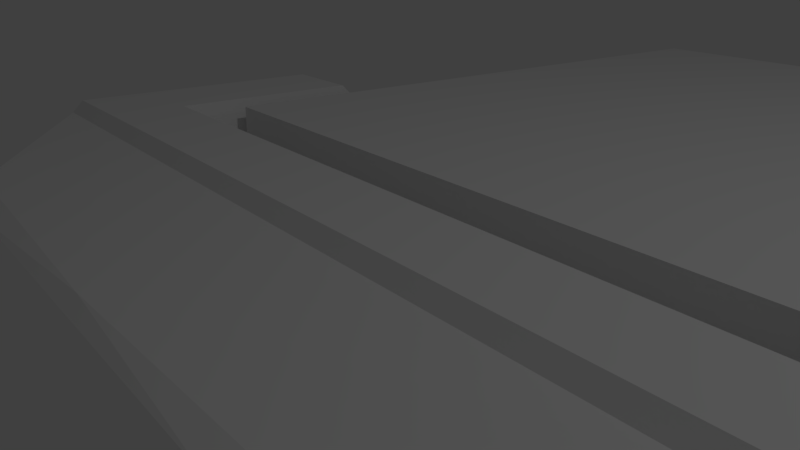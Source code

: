 # Source: dockPlatforms.blend  (saved by Blender 2.79.0; exported with 4.5.12 LTS)
import bpy
from mathutils import Matrix  # noqa: F401  (used for matrix-valued properties, if any)

bpy.ops.wm.read_factory_settings(use_empty=True)
scene = bpy.context.scene
scene.name = 'Scene'

# ---- collections
col_collection_1 = bpy.data.collections.new('Collection 1'); scene.collection.children.link(col_collection_1)

# ---- materials (node trees are filled in below, after node groups)
mat_material = bpy.data.materials.new('Material')
mat_material.alpha_threshold = 0.0
mat_material.use_transparent_shadow = False
mat_material.roughness = 0.5
mat_material.line_color = (0.0, 0.0, 0.0, 1.0)

# ---- material node trees

# ---- world
world_world = bpy.data.worlds.new('World'); scene.world = world_world
world_world.color = (0.05088, 0.05088, 0.05088)
world_world.use_sun_shadow = False
world_world.sun_shadow_jitter_overblur = 0.0
world_world.cycles.sampling_method = 'MANUAL'

# ---- cameras
cam_camera = bpy.data.cameras.new('Camera')
cam_camera.clip_end = 100.0
cam_camera.lens = 35.0
cam_camera.sensor_width = 32.0
cam_camera.sensor_height = 18.0
cam_camera.ortho_scale = 7.314
cam_camera.dof.focus_distance = 0.0
cam_camera.dof.aperture_fstop = 128.0

# ---- lights
light_lamp = bpy.data.lights.new('Lamp', 'POINT')
light_lamp.transmission_factor = 0.0
light_lamp.cutoff_distance = 30.0
light_lamp.energy = 100.0
light_lamp.shadow_buffer_clip_start = 1.001
light_lamp.shadow_soft_size = 0.1
light_lamp.shadow_maximum_resolution = 0.006
light_lamp.use_absolute_resolution = True

# ---- meshes
me_cube_001 = bpy.data.meshes.new('Cube.001')
me_cube_001.from_pydata([(-1.0, -1.0, -1.0), (-1.0, -1.0, 1.0), (-1.0, 1.0, -1.0), (-1.0, 1.0, 1.0), (1.0, -1.0, -1.0), (1.0, -1.0, 1.0), (1.0, 1.0, -1.0), (1.0, 1.0, 1.0)], [], [(0, 1, 3, 2), (2, 3, 7, 6), (6, 7, 5, 4), (4, 5, 1, 0), (2, 6, 4, 0), (7, 3, 1, 5)])
me_cube_001.use_remesh_preserve_volume = False
me_cube_001.use_remesh_preserve_attributes = False
me_cube_001.use_mirror_vertex_groups = False
me_cube_001.update()
me_cube = bpy.data.meshes.new('Cube')
me_cube.from_pydata([(2.838, -0.3379, 0.1308), (2.838, -0.7395, 0.1308), (2.79, -0.3379, 0.1958), (2.79, -0.6769, 0.1958), (2.758, -0.8503, 0.1561), (2.726, -0.3379, 0.2361), (2.726, -0.7876, 0.2361), (1.806, -1.642, 0.04967), (2.113, -0.2548, 0.1561), (2.113, -0.8503, 0.1561), (2.151, -0.3174, 0.2361), (2.101, -0.7876, 0.2361), (1.304, -1.642, 0.04967), (2.838, 0.8589, 0.1308), (2.79, 0.7963, 0.1958), (2.758, 0.9697, 0.1561), (2.726, 0.907, 0.2361), (2.113, 0.9697, 0.1561), (2.151, 0.907, 0.2361), (-2.838, -0.3379, 0.1308), (-2.838, -0.7395, 0.1308), (0.0, -0.8503, 0.1561), (0.0, -0.2548, 0.1561), (-2.79, -0.3379, 0.1958), (-2.79, -0.6769, 0.1958), (0.0, -0.7876, 0.2361), (0.0, -0.3174, 0.2361), (-2.758, -0.8503, 0.1561), (-2.726, -0.3379, 0.2361), (-2.726, -0.7876, 0.2361), (0.0, -1.687, 0.04967), (-1.806, -1.642, 0.04967), (-2.113, -0.2548, 0.1561), (-2.113, -0.8503, 0.1561), (-2.151, -0.3174, 0.2361), (-2.101, -0.7876, 0.2361), (-1.304, -1.642, 0.04967), (-2.838, 0.8589, 0.1308), (-2.79, 0.7963, 0.1958), (-2.758, 0.9697, 0.1561), (-2.726, 0.907, 0.2361), (-2.113, 0.9697, 0.1561), (-2.151, 0.907, 0.2361), (2.838, -0.3379, 0.0), (2.838, -0.8402, 0.0), (2.838, -0.3379, -0.1308), (2.838, -0.7395, -0.1308), (2.79, -0.3379, -0.1958), (2.79, -0.6769, -0.1958), (2.758, 0.9756, 0.0), (2.758, -0.951, 0.0), (2.758, -0.8503, -0.1561), (2.726, -0.3379, -0.2361), (2.726, -0.7876, -0.2361), (1.862, -1.755, 0.0), (1.806, -1.642, -0.04967), (2.065, -0.1295, 0.0), (2.113, -0.9668, 0.0), (2.113, -0.2548, -0.1561), (2.113, -0.8503, -0.1561), (2.151, -0.3174, -0.2361), (2.101, -0.7876, -0.2361), (1.318, -1.755, 0.0), (1.304, -1.642, -0.04967), (2.838, 0.9842, 0.0), (2.838, 0.8589, -0.1308), (2.79, 0.7963, -0.1958), (2.758, 1.095, 0.0), (2.758, 0.9697, -0.1561), (2.726, 0.907, -0.2361), (2.065, 1.095, 0.0), (2.113, 0.9697, -0.1561), (2.151, 0.907, -0.2361), (-2.838, -0.3379, 0.0), (-2.838, -0.8402, 0.0), (0.0, -0.9756, 0.0), (0.0, -0.1295, 0.0), (-2.838, -0.3379, -0.1308), (-2.838, -0.7395, -0.1308), (0.0, -0.8503, -0.1561), (0.0, -0.2548, -0.1561), (-2.79, -0.3379, -0.1958), (-2.79, -0.6769, -0.1958), (0.0, -0.7876, -0.2361), (0.0, -0.3174, -0.2361), (-2.758, 0.9756, 0.0), (-2.758, -0.951, 0.0), (-2.758, -0.8503, -0.1561), (-2.726, -0.3379, -0.2361), (-2.726, -0.7876, -0.2361), (-1.862, -1.755, 0.0), (0.0, -1.755, 0.0), (0.0, -1.687, -0.04967), (-1.806, -1.642, -0.04967), (-2.065, -0.1295, 0.0), (-2.113, -0.9668, 0.0), (-2.113, -0.2548, -0.1561), (-2.113, -0.8503, -0.1561), (-2.151, -0.3174, -0.2361), (-2.101, -0.7876, -0.2361), (-1.318, -1.755, 0.0), (-1.304, -1.642, -0.04967), (-2.838, 0.9842, 0.0), (-2.838, 0.8589, -0.1308), (-2.79, 0.7963, -0.1958), (-2.758, 1.095, 0.0), (-2.758, 0.9697, -0.1561), (-2.726, 0.907, -0.2361), (-2.065, 1.095, 0.0), (-2.113, 0.9697, -0.1561), (-2.151, 0.907, -0.2361)], [(50, 49), (67, 49), (86, 85), (105, 85)], [(8, 56, 76, 22), (10, 8, 22, 26), (9, 21, 30, 12), (43, 0, 1, 44), (9, 11, 25, 21), (0, 2, 3, 1), (1, 3, 6, 4), (44, 1, 4, 50), (56, 8, 17, 70), (62, 12, 30, 91), (50, 4, 7, 54), (54, 7, 12, 62), (4, 6, 11, 9), (4, 9, 12, 7), (10, 5, 16, 18), (2, 0, 13, 14), (26, 25, 11, 10), (14, 13, 15, 16), (10, 11, 6, 5), (5, 6, 3, 2), (13, 64, 67, 15), (16, 15, 17, 18), (15, 67, 70, 17), (0, 43, 64, 13), (5, 2, 14, 16), (8, 10, 18, 17), (32, 22, 76, 94), (34, 26, 22, 32), (75, 76, 22, 21), (33, 36, 30, 21), (73, 74, 20, 19), (21, 22, 26, 25), (33, 21, 25, 35), (19, 20, 24, 23), (20, 27, 29, 24), (74, 86, 27, 20), (94, 108, 41, 32), (100, 91, 30, 36), (86, 90, 31, 27), (21, 30, 91, 75), (90, 100, 36, 31), (27, 33, 35, 29), (27, 31, 36, 33), (34, 42, 40, 28), (23, 38, 37, 19), (26, 34, 35, 25), (38, 40, 39, 37), (34, 28, 29, 35), (28, 23, 24, 29), (37, 39, 105, 102), (40, 42, 41, 39), (39, 41, 108, 105), (19, 37, 102, 73), (28, 40, 38, 23), (32, 41, 42, 34), (56, 76, 75, 57), (58, 80, 76, 56), (60, 84, 80, 58), (59, 63, 92, 79), (43, 44, 46, 45), (59, 79, 83, 61), (45, 46, 48, 47), (46, 51, 53, 48), (44, 50, 51, 46), (56, 70, 71, 58), (62, 91, 92, 63), (50, 54, 55, 51), (57, 62, 54, 50), (75, 91, 62, 57), (54, 62, 63, 55), (51, 59, 61, 53), (51, 55, 63, 59), (60, 72, 69, 52), (47, 66, 65, 45), (84, 60, 61, 83), (66, 69, 68, 65), (60, 52, 53, 61), (52, 47, 48, 53), (65, 68, 67, 64), (69, 72, 71, 68), (68, 71, 70, 67), (45, 65, 64, 43), (52, 69, 66, 47), (58, 71, 72, 60), (94, 95, 75, 76), (96, 94, 76, 80), (98, 96, 80, 84), (75, 79, 80, 76), (97, 79, 92, 101), (73, 77, 78, 74), (79, 83, 84, 80), (97, 99, 83, 79), (77, 81, 82, 78), (78, 82, 89, 87), (74, 78, 87, 86), (94, 96, 109, 108), (100, 101, 92, 91), (86, 87, 93, 90), (79, 75, 91, 92), (95, 86, 90, 100), (75, 95, 100, 91), (90, 93, 101, 100), (87, 89, 99, 97), (87, 97, 101, 93), (98, 88, 107, 110), (81, 77, 103, 104), (84, 83, 99, 98), (104, 103, 106, 107), (98, 99, 89, 88), (88, 89, 82, 81), (103, 102, 105, 106), (107, 106, 109, 110), (106, 105, 108, 109), (77, 73, 102, 103), (88, 81, 104, 107), (96, 98, 110, 109)])
_uv = me_cube.uv_layers.new(name='UVMap')
_uv.uv.foreach_set('vector', [0.5563, 0.5781, 0.5326, 0.5, -0.5, 0.5, -0.5, 0.5781, 0.5754, 0.618, 0.5563, 0.5781, -0.5, 0.5781, -0.5, 0.618, 0.5563, 0.07485, -0.5, 0.07485, -0.5, -0.3437, 0.1522, -0.3209, 0.3311, 0.5, 0.3311, 0.5654, 0.1302, 0.5654, 0.0799, 0.5, 0.5563, 0.5781, 0.5506, 0.618, -0.5, 0.618, -0.5, 0.5781, 0.3311, 0.5654, 0.3311, 0.5979, 0.1616, 0.5979, 0.1302, 0.5654, 0.1302, 0.5654, 0.1616, 0.5979, 0.1062, 0.618, 0.07485, 0.5781, 0.0799, 0.5, 0.1302, 0.5654, 0.07485, 0.5781, 0.02451, 0.5, 0.4353, 0.5, 0.3726, 0.5781, 0.9848, 0.5781, 1.047, 0.5, 0.159, 0.6227, 0.1522, 0.6791, -0.5, 0.6563, -0.5, 0.6227, 0.879, 0.02451, 0.879, 0.07485, 0.4032, -0.3209, 0.4308, -0.3773, 0.4308, 0.6227, 0.4032, 0.6791, 0.1522, 0.6791, 0.159, 0.6227, 0.879, 0.5781, 0.863, 0.618, 0.5506, 0.618, 0.5563, 0.5781, 0.879, 0.07485, 0.5563, 0.07485, 0.1522, -0.3209, 0.4032, -0.3209, 0.5754, 0.3413, 0.863, 0.3311, 0.863, 0.9535, 0.5754, 0.9535, 0.3311, 0.5979, 0.3311, 0.5654, 0.9295, 0.5654, 0.8981, 0.5979, 0.5, 0.3413, 0.5, 0.1062, 1.551, 0.1062, 1.575, 0.3413, 0.8981, 0.5979, 0.9295, 0.5654, 0.9848, 0.5781, 0.9535, 0.618, 0.5754, 0.3413, 0.5506, 0.1062, 0.863, 0.1062, 0.863, 0.3311, 0.863, 0.3311, 0.863, 0.1062, 0.8951, 0.1616, 0.8951, 0.3311, 0.9295, 0.5654, 0.9921, 0.5, 1.047, 0.5, 0.9848, 0.5781, 0.863, 0.618, 0.879, 0.5781, 0.5563, 0.5781, 0.5754, 0.618, 0.879, 0.5781, 0.879, 0.5, 0.5326, 0.5, 0.5563, 0.5781, 0.3311, 0.5654, 0.3311, 0.5, 0.9921, 0.5, 0.9295, 0.5654, 0.863, 0.3311, 0.8951, 0.3311, 0.8951, 0.8981, 0.863, 0.9535, 0.3726, 0.5781, 0.3413, 0.618, 0.9535, 0.618, 0.9848, 0.5781, 0.4437, 0.5781, 1.5, 0.5781, 1.5, 0.5, 0.4674, 0.5, 0.4246, 0.618, 1.5, 0.618, 1.5, 0.5781, 0.4437, 0.5781, 0.0122, 0.5, 0.4353, 0.5, 0.3726, 0.5781, 0.07485, 0.5781, 0.4437, 0.07485, 0.8478, -0.3209, 1.5, -0.3437, 1.5, 0.07485, 0.3311, 0.5, 0.0799, 0.5, 0.1302, 0.5654, 0.3311, 0.5654, 0.07485, 0.5781, 0.3726, 0.5781, 0.3413, 0.618, 0.1062, 0.618, 0.4437, 0.5781, 1.5, 0.5781, 1.5, 0.618, 0.4494, 0.618, 0.3311, 0.5654, 0.1302, 0.5654, 0.1616, 0.5979, 0.3311, 0.5979, 0.1302, 0.5654, 0.07485, 0.5781, 0.1062, 0.618, 0.1616, 0.5979, 0.0799, 0.5, 0.02451, 0.5, 0.07485, 0.5781, 0.1302, 0.5654, 0.4353, 0.5, 1.047, 0.5, 0.9848, 0.5781, 0.3726, 0.5781, 0.841, 0.6227, 1.5, 0.6227, 1.5, 0.6563, 0.8478, 0.6791, 0.121, 0.02451, 0.5692, -0.3773, 0.5968, -0.3209, 0.121, 0.07485, 0.07485, 0.5781, -0.3437, 0.5248, -0.3773, 0.5, 0.0122, 0.5, 0.5692, 0.6227, 0.841, 0.6227, 0.8478, 0.6791, 0.5968, 0.6791, 0.121, 0.5781, 0.4437, 0.5781, 0.4494, 0.618, 0.137, 0.618, 0.121, 0.07485, 0.5968, -0.3209, 0.8478, -0.3209, 0.4437, 0.07485, 0.4246, 0.3413, 0.4246, 0.9535, 0.137, 0.9535, 0.137, 0.3311, 0.3311, 0.5979, 0.8981, 0.5979, 0.9295, 0.5654, 0.3311, 0.5654, 0.5, 0.3413, -0.5754, 0.3413, -0.5506, 0.1062, 0.5, 0.1062, 0.8981, 0.5979, 0.9535, 0.618, 0.9848, 0.5781, 0.9295, 0.5654, 0.4246, 0.3413, 0.137, 0.3311, 0.137, 0.1062, 0.4494, 0.1062, 0.137, 0.3311, 0.1049, 0.3311, 0.1049, 0.1616, 0.137, 0.1062, 0.9295, 0.5654, 0.9848, 0.5781, 1.047, 0.5, 0.9921, 0.5, 0.137, 0.618, 0.4246, 0.618, 0.4437, 0.5781, 0.121, 0.5781, 0.121, 0.5781, 0.4437, 0.5781, 0.4674, 0.5, 0.121, 0.5, 0.3311, 0.5654, 0.9295, 0.5654, 0.9921, 0.5, 0.3311, 0.5, 0.137, 0.3311, 0.137, 0.9535, 0.1049, 0.8981, 0.1049, 0.3311, 0.3726, 0.5781, 0.9848, 0.5781, 0.9535, 0.618, 0.3413, 0.618, 0.5326, 0.4353, -0.5, 0.4353, -0.5, 0.0122, 0.5563, 0.0166, 0.5563, 0.4219, -0.5, 0.4219, -0.5, 0.5, 0.5326, 0.5, 0.5754, 0.382, -0.5, 0.382, -0.5, 0.4219, 0.5563, 0.4219, 0.5563, 0.07485, 0.1522, -0.3209, -0.5, -0.3437, -0.5, 0.07485, 0.3311, 0.5, 0.0799, 0.5, 0.1302, 0.4346, 0.3311, 0.4346, 0.5563, 0.4219, -0.5, 0.4219, -0.5, 0.382, 0.5506, 0.382, 0.3311, 0.4346, 0.1302, 0.4346, 0.1616, 0.4021, 0.3311, 0.4021, 0.1302, 0.4346, 0.07485, 0.4219, 0.1062, 0.382, 0.1616, 0.4021, 0.0799, 0.5, 0.02451, 0.5, 0.07485, 0.4219, 0.1302, 0.4346, 0.4353, 0.5, 1.047, 0.5, 0.9848, 0.4219, 0.3726, 0.4219, 0.159, 0.6227, -0.5, 0.6227, -0.5, 0.6563, 0.1522, 0.6791, 0.879, 0.02451, 0.4308, -0.3773, 0.4032, -0.3209, 0.879, 0.07485, 0.5563, 0.0166, 0.159, -0.3773, 0.4308, -0.3773, 0.879, 0.02451, 0.5, 0.0122, 0.5, -0.3773, 1.159, -0.3773, 1.556, 0.0166, 0.4308, 0.6227, 0.159, 0.6227, 0.1522, 0.6791, 0.4032, 0.6791, 0.879, 0.4219, 0.5563, 0.4219, 0.5506, 0.382, 0.863, 0.382, 0.879, 0.07485, 0.4032, -0.3209, 0.1522, -0.3209, 0.5563, 0.07485, 0.5754, 0.3413, 0.5754, 0.9535, 0.863, 0.9535, 0.863, 0.3311, 0.3311, 0.4021, 0.8981, 0.4021, 0.9295, 0.4346, 0.3311, 0.4346, 0.5, 0.3413, 1.575, 0.3413, 1.551, 0.1062, 0.5, 0.1062, 0.8981, 0.4021, 0.9535, 0.382, 0.9848, 0.4219, 0.9295, 0.4346, 0.5754, 0.3413, 0.863, 0.3311, 0.863, 0.1062, 0.5506, 0.1062, 0.863, 0.3311, 0.8951, 0.3311, 0.8951, 0.1616, 0.863, 0.1062, 0.9295, 0.4346, 0.9848, 0.4219, 1.047, 0.5, 0.9921, 0.5, 0.863, 0.382, 0.5754, 0.382, 0.5563, 0.4219, 0.879, 0.4219, 0.879, 0.4219, 0.5563, 0.4219, 0.5326, 0.5, 0.879, 0.5, 0.3311, 0.4346, 0.9295, 0.4346, 0.9921, 0.5, 0.3311, 0.5, 0.863, 0.3311, 0.863, 0.9535, 0.8951, 0.8981, 0.8951, 0.3311, 0.3726, 0.4219, 0.9848, 0.4219, 0.9535, 0.382, 0.3413, 0.382, 0.4674, 0.4353, 0.4437, 0.0166, 1.5, 0.0122, 1.5, 0.4353, 0.4437, 0.4219, 0.4674, 0.5, 1.5, 0.5, 1.5, 0.4219, 0.4246, 0.382, 0.4437, 0.4219, 1.5, 0.4219, 1.5, 0.382, 0.0122, 0.5, 0.07485, 0.4219, 0.3726, 0.4219, 0.4353, 0.5, 0.4437, 0.07485, 1.5, 0.07485, 1.5, -0.3437, 0.8478, -0.3209, 0.3311, 0.5, 0.3311, 0.4346, 0.1302, 0.4346, 0.0799, 0.5, 0.07485, 0.4219, 0.1062, 0.382, 0.3413, 0.382, 0.3726, 0.4219, 0.4437, 0.4219, 0.4494, 0.382, 1.5, 0.382, 1.5, 0.4219, 0.3311, 0.4346, 0.3311, 0.4021, 0.1616, 0.4021, 0.1302, 0.4346, 0.1302, 0.4346, 0.1616, 0.4021, 0.1062, 0.382, 0.07485, 0.4219, 0.0799, 0.5, 0.1302, 0.4346, 0.07485, 0.4219, 0.02451, 0.5, 0.4353, 0.5, 0.3726, 0.4219, 0.9848, 0.4219, 1.047, 0.5, 0.841, 0.6227, 0.8478, 0.6791, 1.5, 0.6563, 1.5, 0.6227, 0.121, 0.02451, 0.121, 0.07485, 0.5968, -0.3209, 0.5692, -0.3773, 0.07485, 0.4219, 0.0122, 0.5, -0.3773, 0.5, -0.3437, 0.4752, 0.4437, 0.0166, 0.121, 0.02451, 0.5692, -0.3773, 0.841, -0.3773, 0.5, 0.0122, -0.5563, 0.0166, -0.159, -0.3773, 0.5, -0.3773, 0.5692, 0.6227, 0.5968, 0.6791, 0.8478, 0.6791, 0.841, 0.6227, 0.121, 0.4219, 0.137, 0.382, 0.4494, 0.382, 0.4437, 0.4219, 0.121, 0.07485, 0.4437, 0.07485, 0.8478, -0.3209, 0.5968, -0.3209, 0.4246, 0.3413, 0.137, 0.3311, 0.137, 0.9535, 0.4246, 0.9535, 0.3311, 0.4021, 0.3311, 0.4346, 0.9295, 0.4346, 0.8981, 0.4021, 0.5, 0.3413, 0.5, 0.1062, -0.5506, 0.1062, -0.5754, 0.3413, 0.8981, 0.4021, 0.9295, 0.4346, 0.9848, 0.4219, 0.9535, 0.382, 0.4246, 0.3413, 0.4494, 0.1062, 0.137, 0.1062, 0.137, 0.3311, 0.137, 0.3311, 0.137, 0.1062, 0.1049, 0.1616, 0.1049, 0.3311, 0.9295, 0.4346, 0.9921, 0.5, 1.047, 0.5, 0.9848, 0.4219, 0.137, 0.382, 0.121, 0.4219, 0.4437, 0.4219, 0.4246, 0.382, 0.121, 0.4219, 0.121, 0.5, 0.4674, 0.5, 0.4437, 0.4219, 0.3311, 0.4346, 0.3311, 0.5, 0.9921, 0.5, 0.9295, 0.4346, 0.137, 0.3311, 0.1049, 0.3311, 0.1049, 0.8981, 0.137, 0.9535, 0.3726, 0.4219, 0.3413, 0.382, 0.9535, 0.382, 0.9848, 0.4219])
me_cube.materials.append(mat_material)
me_cube.use_remesh_preserve_volume = False
me_cube.use_remesh_preserve_attributes = False
me_cube.use_mirror_vertex_groups = False
me_cube.update()

# ---- objects
ob_cube_001 = bpy.data.objects.new('Cube.001', me_cube_001)
ob_dockingpoint = bpy.data.objects.new('dockingPoint', me_cube)
ob_lamp = bpy.data.objects.new('Lamp', light_lamp)
ob_camera = bpy.data.objects.new('Camera', cam_camera)

# ---- transforms, parenting, visibility, modifiers, constraints
ob_cube_001.location = (0.0, 2.283, -0.008993)
ob_cube_001.scale = (2.0, 2.235, 0.22)
ob_cube_001.lineart.crease_threshold = 0.0
ob_dockingpoint.location = (0.0, 0.0, 0.0)
ob_dockingpoint.lock_rotations_4d = False
ob_dockingpoint.empty_display_type = 'ARROWS'
ob_dockingpoint.lineart.crease_threshold = 0.0
ob_lamp.location = (4.076, 1.005, 5.904)
ob_lamp.rotation_euler = (0.6503, 0.05522, 1.866)
ob_lamp.lock_rotations_4d = False
ob_lamp.empty_display_type = 'ARROWS'
ob_lamp.color = (0.0, 0.0, 0.0, 0.0)
ob_lamp.lineart.crease_threshold = 0.0
ob_camera.location = (3.202, -2.502, 1.418)
ob_camera.rotation_euler = (1.228, -4.425e-08, 0.938)
ob_camera.scale = (1.0, 1.0, 1.0)
ob_camera.lock_rotations_4d = False
ob_camera.empty_display_type = 'ARROWS'
ob_camera.color = (0.0, 0.0, 0.0, 0.0)
ob_camera.display_type = 'WIRE'
ob_camera.lineart.crease_threshold = 0.0

# ---- collection membership
col_collection_1.objects.link(ob_cube_001)
col_collection_1.objects.link(ob_dockingpoint)
col_collection_1.objects.link(ob_lamp)
col_collection_1.objects.link(ob_camera)

# ---- scene / render settings (as saved in the file)
scene.camera = ob_camera
scene.frame_start = 1; scene.frame_end = 250; scene.frame_set(1)
scene.render.engine = 'BLENDER_EEVEE_NEXT'
scene.render.resolution_percentage = 50
scene.render.dither_intensity = 0.0
scene.cycles.use_denoising = False
scene.cycles.samples = 128
scene.cycles.sampling_pattern = 'TABULATED_SOBOL'
scene.cycles.use_adaptive_sampling = False
scene.cycles.use_light_tree = False
scene.cycles.blur_glossy = 0.0
scene.cycles.sample_clamp_indirect = 0.0
scene.view_settings.view_transform = 'Standard'
bpy.context.view_layer.update()
